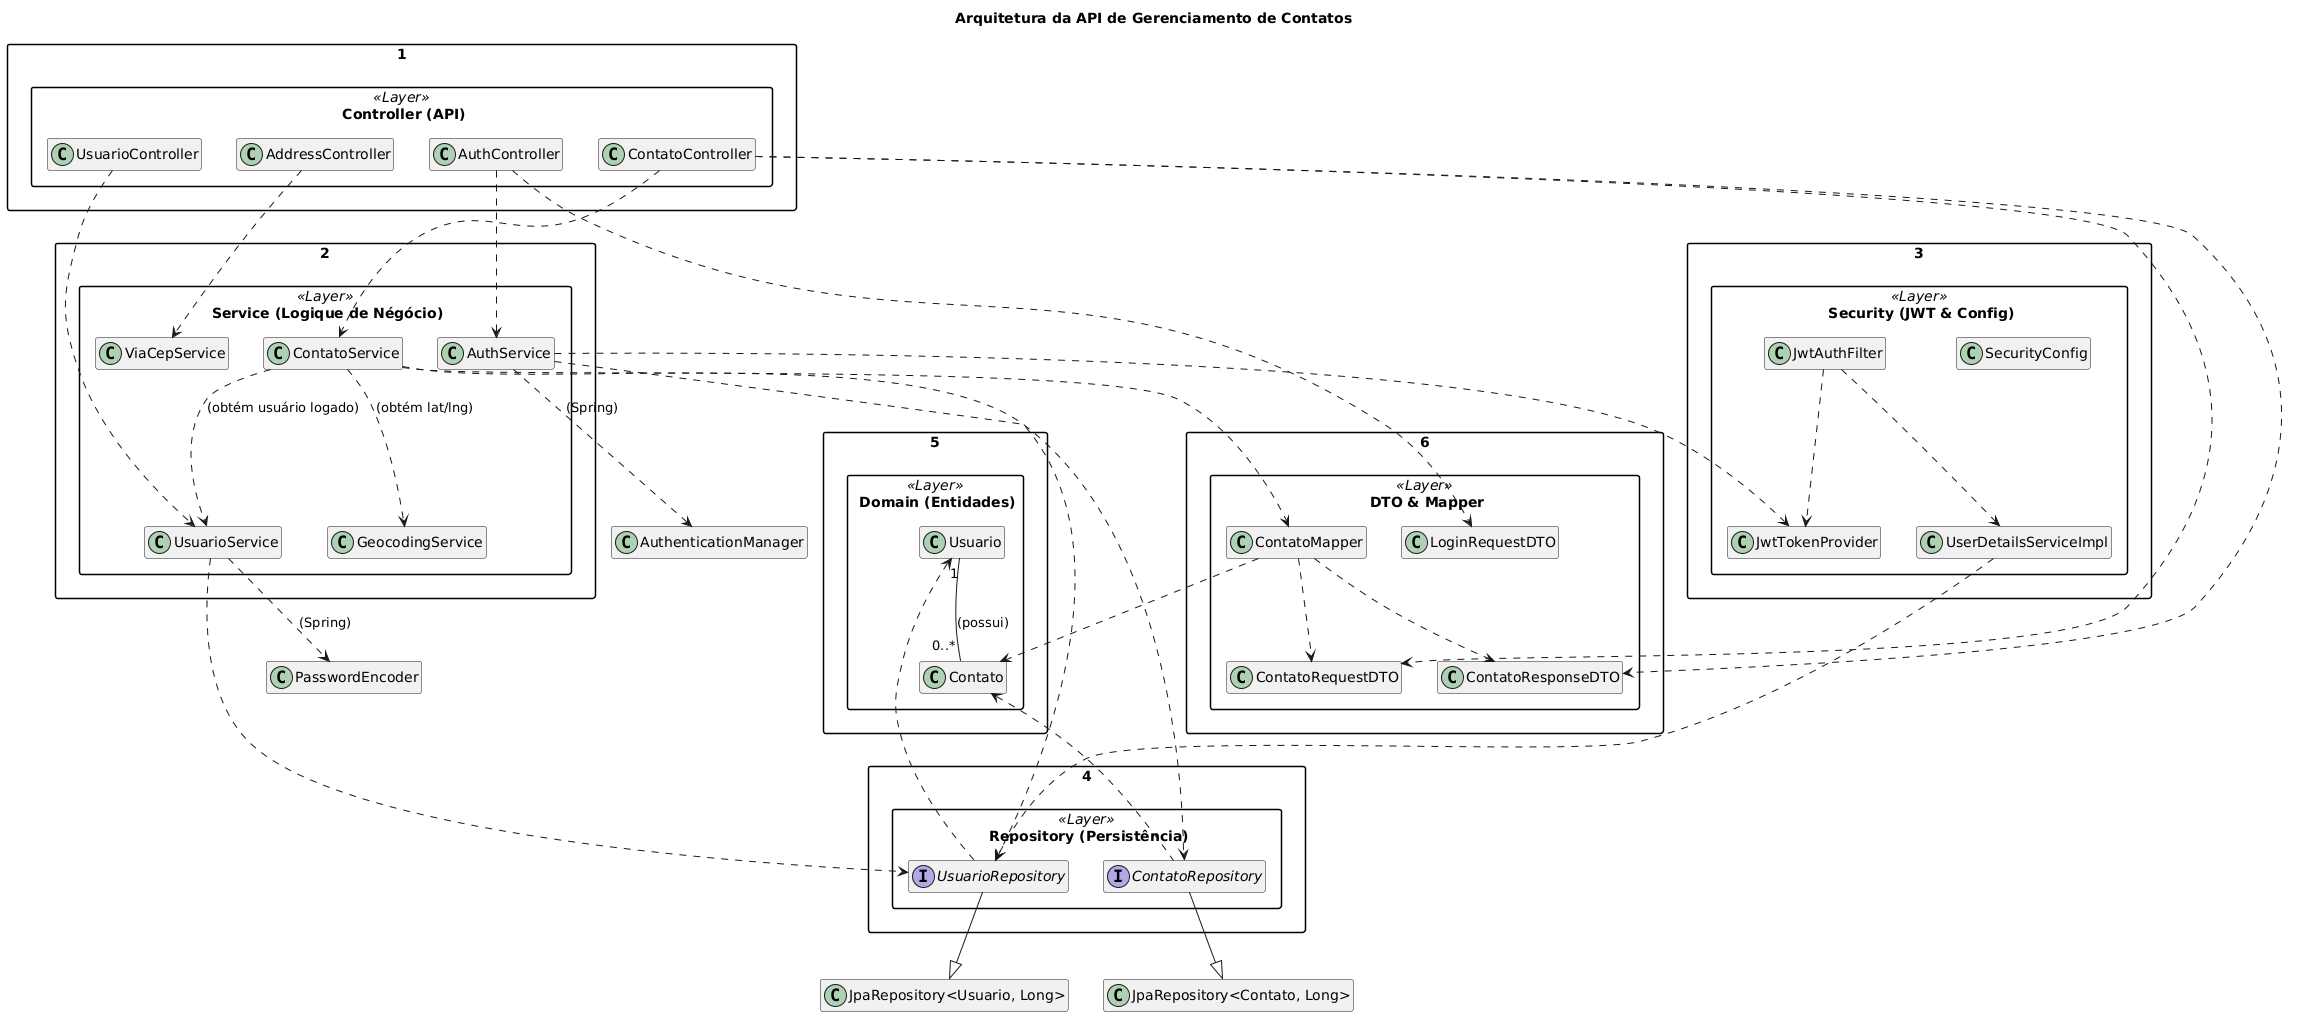

The diagram above was rendered by PlantUML. Its source (embedded in the PNG):
@startuml
' --- Estilo e Configuração ---
skinparam classAttributeIconSize 0
skinparam packageStyle rectangle
hide empty members
title "Arquitetura da API de Gerenciamento de Contatos"

' --- Pacotes (Camadas) ---

package "1. Controller (API)" <<Layer>> {
    class AuthController
    class UsuarioController
    class ContatoController
    class AddressController
}

package "2. Service (Logique de Négócio)" <<Layer>> {
    class AuthService
    class UsuarioService
    class ContatoService
    class GeocodingService
    class ViaCepService
}

package "3. Security (JWT & Config)" <<Layer>> {
    class SecurityConfig
    class JwtTokenProvider
    class JwtAuthFilter
    class UserDetailsServiceImpl
}

package "4. Repository (Persistência)" <<Layer>> {
    interface UsuarioRepository
    interface ContatoRepository
}

package "5. Domain (Entidades)" <<Layer>> {
    class Usuario
    class Contato
}

package "6. DTO & Mapper" <<Layer>> {
    class LoginRequestDTO
    class ContatoRequestDTO
    class ContatoResponseDTO
    class ContatoMapper
}

' --- Relações entre Camadas ---

' Controller -> Service
AuthController ..> AuthService
UsuarioController ..> UsuarioService
ContatoController ..> ContatoService
AddressController ..> ViaCepService

' Service -> Service (Colaboração)
ContatoService ..> UsuarioService : (obtém usuário logado)
ContatoService ..> GeocodingService : (obtém lat/lng)

' Service -> Repository
AuthService ..> UsuarioRepository
UsuarioService ..> UsuarioRepository
ContatoService ..> ContatoRepository

' Service -> Mapper
ContatoService ..> ContatoMapper

' Service -> Security
AuthService ..> JwtTokenProvider
AuthService ..> "AuthenticationManager" : (Spring)
UsuarioService ..> "PasswordEncoder" : (Spring)

' Security -> Repository
UserDetailsServiceImpl ..> UsuarioRepository

' Security (Filtro)
JwtAuthFilter ..> JwtTokenProvider
JwtAuthFilter ..> UserDetailsServiceImpl

' Domain (Relação de Entidade)
Usuario "1" -- "0..*" Contato : (possui)

' Repository -> Domain
UsuarioRepository --|> "JpaRepository<Usuario, Long>"
ContatoRepository --|> "JpaRepository<Contato, Long>"
UsuarioRepository .up.> Usuario
ContatoRepository .up.> Contato

' Mapper -> DTO & Domain
ContatoMapper ..> ContatoRequestDTO
ContatoMapper ..> ContatoResponseDTO
ContatoMapper ..> Contato

' DTOs (Usados pelos Controllers)
AuthController ..> LoginRequestDTO
ContatoController ..> ContatoRequestDTO
ContatoController ..> ContatoResponseDTO
@enduml